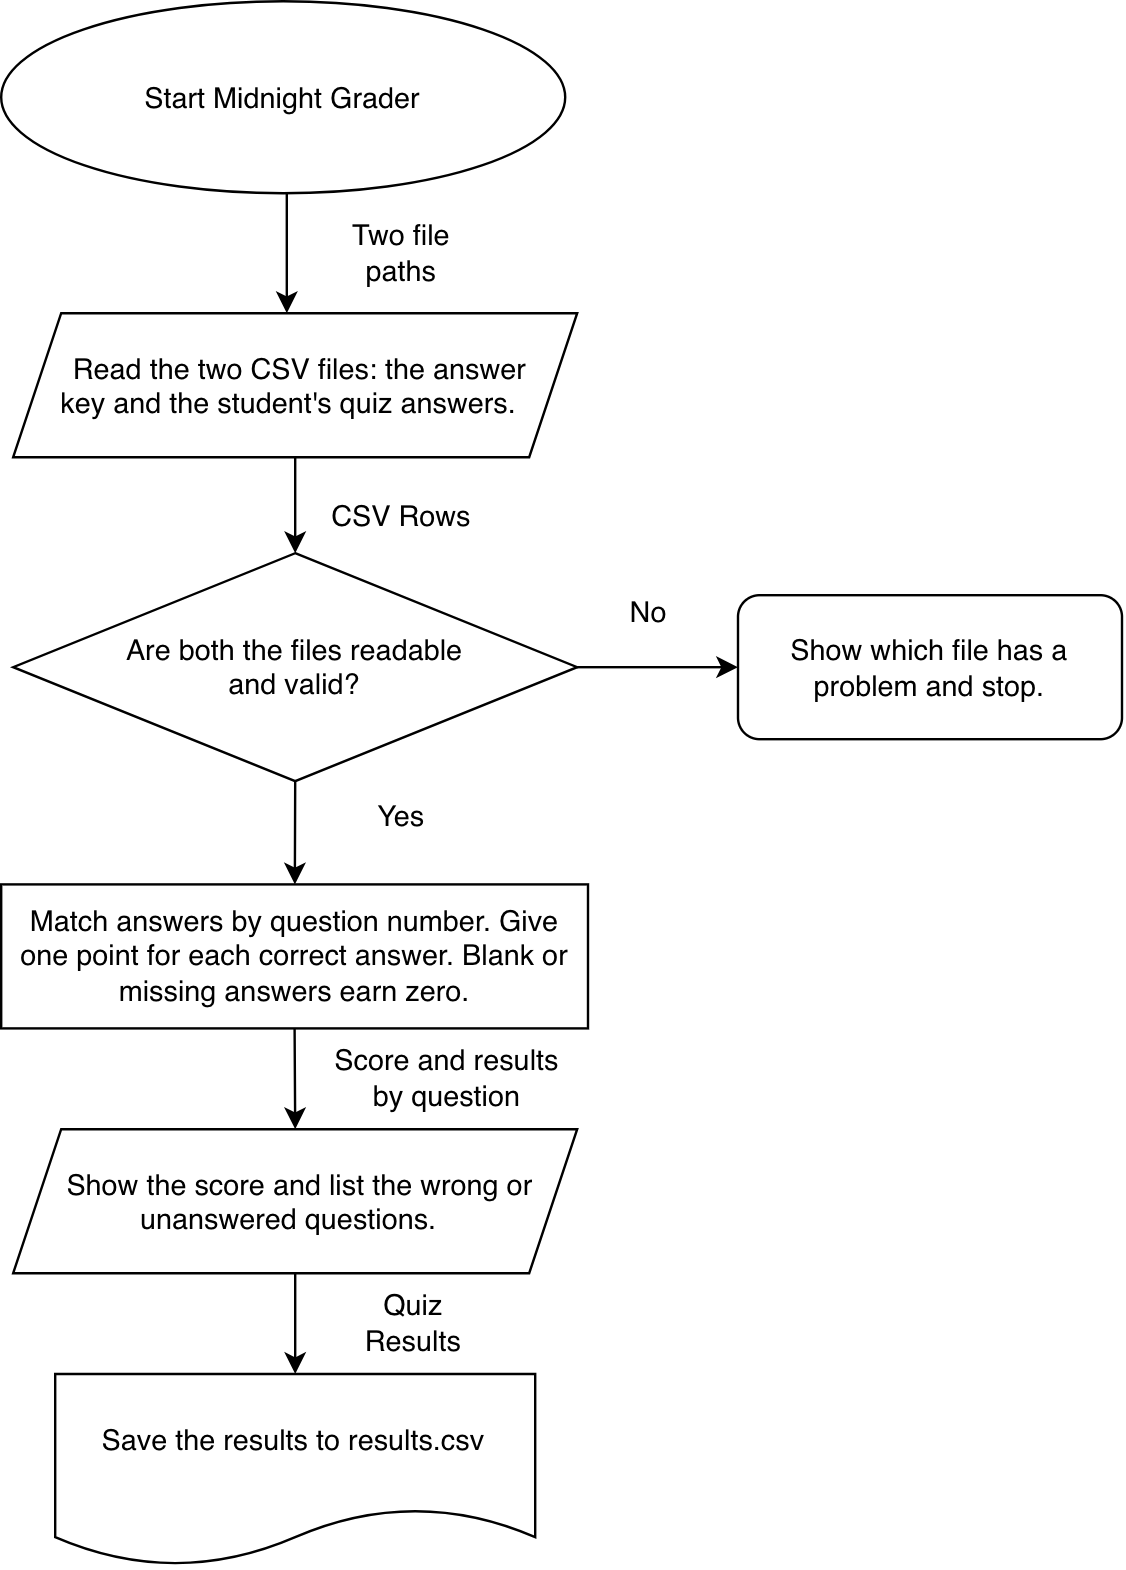

The diagram above was exported from draw.io. Its source (the exported page's mxGraphModel, read from the mxfile embedded in the PNG):
<mxGraphModel dx="968" dy="690" grid="1" gridSize="10" guides="1" tooltips="1" connect="1" arrows="1" fold="1" page="1" pageScale="1" pageWidth="850" pageHeight="1100" math="0" shadow="0">
  <root>
    <mxCell id="0" />
    <mxCell id="1" parent="0" />
    <mxCell id="pfgLYHVyZFlTo4WdEEDd-1" parent="1" style="ellipse;whiteSpace=wrap;html=1;shapeInside=1;" value="Start Midnight Grader" vertex="1">
      <mxGeometry height="80" width="235" x="303" y="160" as="geometry" />
    </mxCell>
    <mxCell id="pfgLYHVyZFlTo4WdEEDd-2" parent="1" style="shape=parallelogram;perimeter=parallelogramPerimeter;whiteSpace=wrap;html=1;shapeInside=1;fixedSize=1;" value="Read the two CSV files: the answer key and the student's quiz answers." vertex="1">
      <mxGeometry height="60" width="235" x="308" y="290" as="geometry" />
    </mxCell>
    <mxCell id="pfgLYHVyZFlTo4WdEEDd-3" parent="1" style="shape=parallelogram;perimeter=parallelogramPerimeter;whiteSpace=wrap;html=1;shapeInside=1;fixedSize=1;" value="Show the score and list the wrong or unanswered questions." vertex="1">
      <mxGeometry height="60" width="235" x="308" y="630" as="geometry" />
    </mxCell>
    <mxCell id="pfgLYHVyZFlTo4WdEEDd-4" parent="1" style="rhombus;whiteSpace=wrap;html=1;shapeInside=1;" value="Are both the files readable and valid?" vertex="1">
      <mxGeometry height="95" width="235" x="308" y="390" as="geometry" />
    </mxCell>
    <mxCell id="pfgLYHVyZFlTo4WdEEDd-5" parent="1" style="rounded=0;whiteSpace=wrap;html=1;" value="Match answers by question number. Give one point for each correct answer. Blank or missing answers earn zero." vertex="1">
      <mxGeometry height="60" width="244.5" x="303" y="528" as="geometry" />
    </mxCell>
    <mxCell id="pfgLYHVyZFlTo4WdEEDd-6" parent="1" style="shape=document;whiteSpace=wrap;html=1;boundedLbl=1;" value="Save the results to results.csv" vertex="1">
      <mxGeometry height="80" width="200" x="325.5" y="732" as="geometry" />
    </mxCell>
    <mxCell id="pfgLYHVyZFlTo4WdEEDd-7" parent="1" style="rounded=1;whiteSpace=wrap;html=1;roundedPerimeter=1;" value="Show which file has a problem and stop." vertex="1">
      <mxGeometry height="60" width="160" x="610" y="407.5" as="geometry" />
    </mxCell>
    <mxCell id="pfgLYHVyZFlTo4WdEEDd-8" edge="1" parent="1" style="endArrow=classic;html=1;rounded=0;defaultLabelBackgroundColor=page;" value="">
      <mxGeometry height="50" relative="1" width="50" as="geometry">
        <mxPoint x="422" y="240" as="sourcePoint" />
        <mxPoint x="422" y="290" as="targetPoint" />
      </mxGeometry>
    </mxCell>
    <mxCell id="pfgLYHVyZFlTo4WdEEDd-9" edge="1" parent="1" source="pfgLYHVyZFlTo4WdEEDd-2" style="endArrow=classic;html=1;rounded=0;defaultLabelBackgroundColor=page;exitX=0.5;exitY=1;exitDx=0;exitDy=0;" target="pfgLYHVyZFlTo4WdEEDd-4" value="">
      <mxGeometry height="50" relative="1" width="50" as="geometry">
        <mxPoint x="490" y="410" as="sourcePoint" />
        <mxPoint x="490" y="460" as="targetPoint" />
      </mxGeometry>
    </mxCell>
    <mxCell id="pfgLYHVyZFlTo4WdEEDd-10" edge="1" parent="1" source="pfgLYHVyZFlTo4WdEEDd-4" style="endArrow=classic;html=1;rounded=0;defaultLabelBackgroundColor=page;exitX=0.5;exitY=1;exitDx=0;exitDy=0;" target="pfgLYHVyZFlTo4WdEEDd-5" value="">
      <mxGeometry height="50" relative="1" width="50" as="geometry">
        <mxPoint x="630" y="550" as="sourcePoint" />
        <mxPoint x="630" y="600" as="targetPoint" />
      </mxGeometry>
    </mxCell>
    <mxCell id="pfgLYHVyZFlTo4WdEEDd-11" edge="1" parent="1" source="pfgLYHVyZFlTo4WdEEDd-5" style="endArrow=classic;html=1;rounded=0;defaultLabelBackgroundColor=page;exitX=0.5;exitY=1;exitDx=0;exitDy=0;entryX=0.5;entryY=0;entryDx=0;entryDy=0;" target="pfgLYHVyZFlTo4WdEEDd-3" value="">
      <mxGeometry height="50" relative="1" width="50" as="geometry">
        <mxPoint x="680" y="560" as="sourcePoint" />
        <mxPoint x="680" y="610" as="targetPoint" />
      </mxGeometry>
    </mxCell>
    <mxCell id="pfgLYHVyZFlTo4WdEEDd-12" edge="1" parent="1" source="pfgLYHVyZFlTo4WdEEDd-3" style="endArrow=classic;html=1;rounded=0;defaultLabelBackgroundColor=page;exitX=0.5;exitY=1;exitDx=0;exitDy=0;entryX=0.5;entryY=0;entryDx=0;entryDy=0;" target="pfgLYHVyZFlTo4WdEEDd-6" value="">
      <mxGeometry height="50" relative="1" width="50" as="geometry">
        <mxPoint x="730" y="640" as="sourcePoint" />
        <mxPoint x="730" y="690" as="targetPoint" />
      </mxGeometry>
    </mxCell>
    <mxCell id="pfgLYHVyZFlTo4WdEEDd-13" edge="1" parent="1" source="pfgLYHVyZFlTo4WdEEDd-4" style="endArrow=classic;html=1;rounded=0;defaultLabelBackgroundColor=page;exitX=1;exitY=0.5;exitDx=0;exitDy=0;entryX=0;entryY=0.5;entryDx=0;entryDy=0;" target="pfgLYHVyZFlTo4WdEEDd-7" value="">
      <mxGeometry height="50" relative="1" width="50" as="geometry">
        <mxPoint x="730" y="590" as="sourcePoint" />
        <mxPoint x="730" y="640" as="targetPoint" />
      </mxGeometry>
    </mxCell>
    <mxCell id="pfgLYHVyZFlTo4WdEEDd-14" parent="1" style="text;html=1;whiteSpace=wrap;strokeColor=none;fillColor=none;align=center;verticalAlign=middle;rounded=0;" value="Two file paths" vertex="1">
      <mxGeometry height="30" width="60" x="440" y="250" as="geometry" />
    </mxCell>
    <mxCell id="pfgLYHVyZFlTo4WdEEDd-15" parent="1" style="text;html=1;whiteSpace=wrap;strokeColor=none;fillColor=none;align=center;verticalAlign=middle;rounded=0;" value="CSV Rows" vertex="1">
      <mxGeometry height="30" width="60" x="440" y="360" as="geometry" />
    </mxCell>
    <mxCell id="pfgLYHVyZFlTo4WdEEDd-16" parent="1" style="text;html=1;whiteSpace=wrap;strokeColor=none;fillColor=none;align=center;verticalAlign=middle;rounded=0;" value="Yes" vertex="1">
      <mxGeometry height="30" width="60" x="440" y="485" as="geometry" />
    </mxCell>
    <mxCell id="pfgLYHVyZFlTo4WdEEDd-17" parent="1" style="text;html=1;whiteSpace=wrap;strokeColor=none;fillColor=none;align=center;verticalAlign=middle;rounded=0;" value="Score and results by question" vertex="1">
      <mxGeometry height="30" width="98" x="440" y="594" as="geometry" />
    </mxCell>
    <mxCell id="pfgLYHVyZFlTo4WdEEDd-18" parent="1" style="text;html=1;whiteSpace=wrap;strokeColor=none;fillColor=none;align=center;verticalAlign=middle;rounded=0;" value="Quiz Results" vertex="1">
      <mxGeometry height="30" width="70" x="440" y="696" as="geometry" />
    </mxCell>
    <mxCell id="pfgLYHVyZFlTo4WdEEDd-19" parent="1" style="text;html=1;whiteSpace=wrap;strokeColor=none;fillColor=none;align=center;verticalAlign=middle;rounded=0;" value="No" vertex="1">
      <mxGeometry height="30" width="60" x="543" y="400" as="geometry" />
    </mxCell>
  </root>
</mxGraphModel>